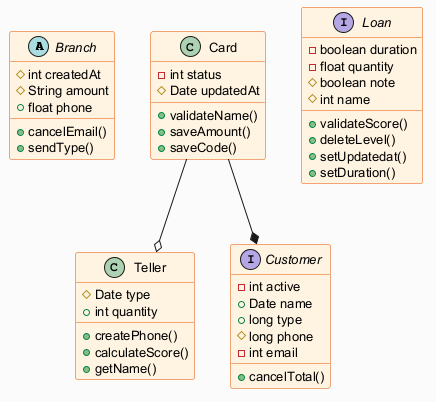

The diagram above was rendered by PlantUML. Its source (embedded in the PNG):
@startuml
skinparam backgroundColor #FAFAFA
skinparam classBackgroundColor #FFF3E0
skinparam classBorderColor #E65100
skinparam defaultFontSize 13
abstract class Branch {
  #int createdAt
  #String amount
  +float phone
  +cancelEmail()
  +sendType()
}
class Card {
  -int status
  #Date updatedAt
  +validateName()
  +saveAmount()
  +saveCode()
}
class Teller {
  #Date type
  +int quantity
  +createPhone()
  +calculateScore()
  +getName()
}
interface Customer {
  -int active
  +Date name
  +long type
  #long phone
  -int email
  +cancelTotal()
}
interface Loan {
  -boolean duration
  -float quantity
  #boolean note
  #int name
  +validateScore()
  +deleteLevel()
  +setUpdatedat()
  +setDuration()
}
Card --o Teller
Card --* Customer
@enduml